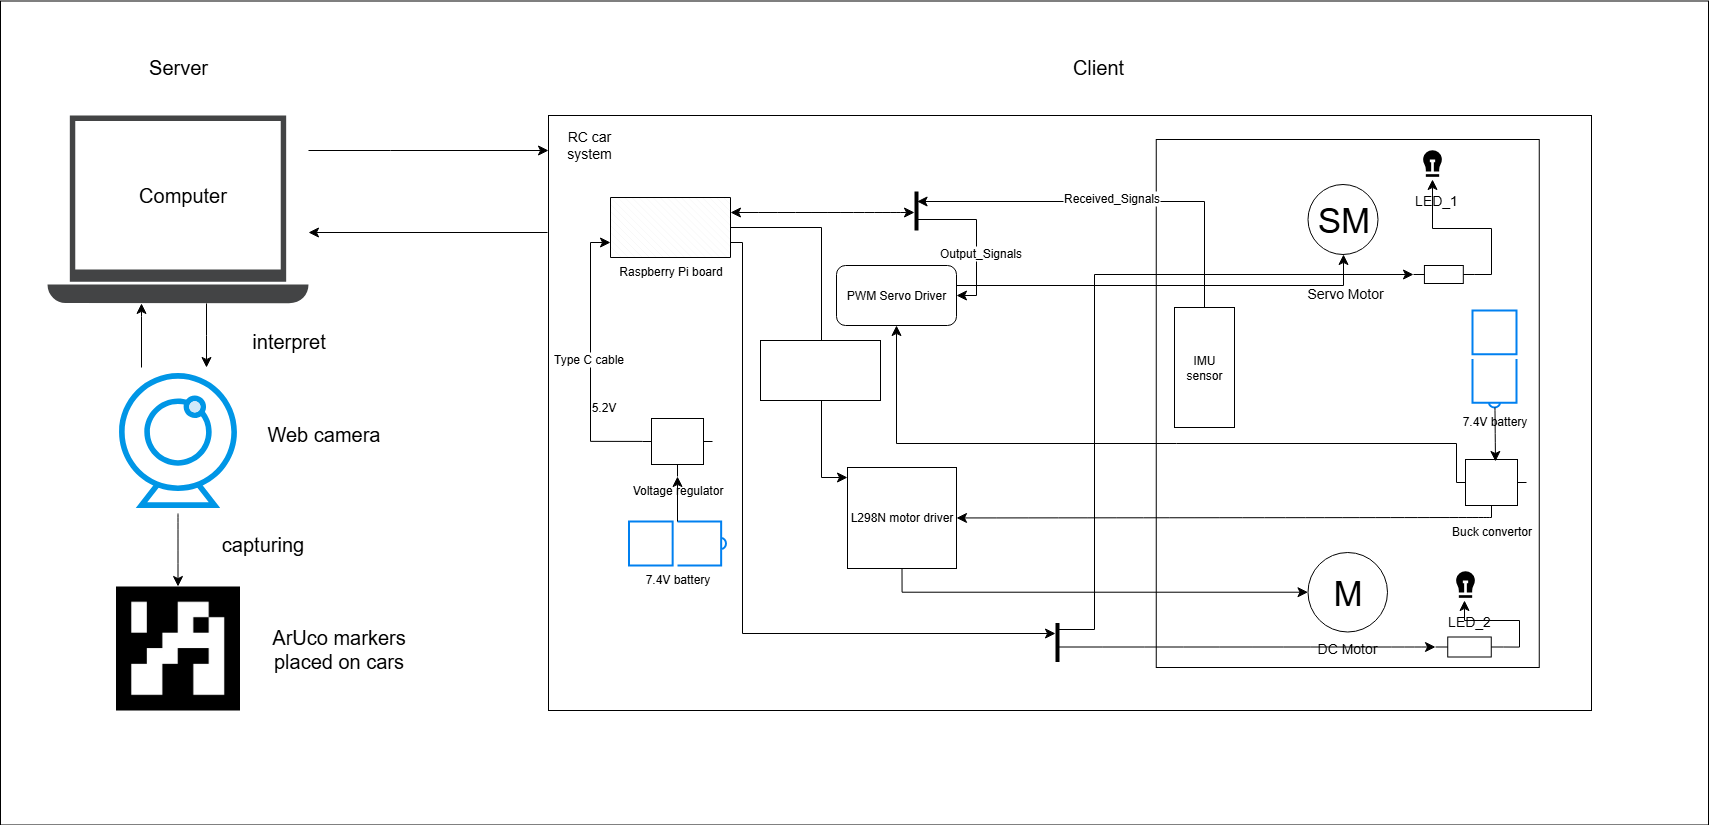

The diagram above was exported from draw.io. Its source (the exported page's mxGraphModel, read from the mxfile embedded in the PNG):
<mxGraphModel dx="2837" dy="1601" grid="0" gridSize="10" guides="1" tooltips="1" connect="1" arrows="1" fold="1" page="0" pageScale="1" pageWidth="827" pageHeight="1169" background="#ffffff" math="0" shadow="0">
  <root>
    <mxCell id="0" />
    <mxCell id="1" parent="0" />
    <mxCell id="MzkLv3b9x-DCEPYMHnxv-81" value="" style="rounded=0;whiteSpace=wrap;html=1;fillColor=none;" vertex="1" parent="1">
      <mxGeometry x="-723" y="-199.5" width="1708" height="824" as="geometry" />
    </mxCell>
    <mxCell id="MzkLv3b9x-DCEPYMHnxv-69" style="edgeStyle=orthogonalEdgeStyle;rounded=0;orthogonalLoop=1;jettySize=auto;html=1;fontSize=12;startSize=8;endSize=8;" edge="1" parent="1" target="MzkLv3b9x-DCEPYMHnxv-67">
      <mxGeometry relative="1" as="geometry">
        <mxPoint x="-176" y="32" as="sourcePoint" />
        <Array as="points">
          <mxPoint x="-176" y="32" />
        </Array>
      </mxGeometry>
    </mxCell>
    <mxCell id="MzkLv3b9x-DCEPYMHnxv-62" value="" style="rounded=0;whiteSpace=wrap;html=1;fillColor=none;" vertex="1" parent="1">
      <mxGeometry x="-175" y="-85" width="1043" height="595" as="geometry" />
    </mxCell>
    <mxCell id="MzkLv3b9x-DCEPYMHnxv-45" value="&lt;font style=&quot;font-size: 14px;&quot;&gt;LED_1&lt;/font&gt;" style="text;strokeColor=none;fillColor=none;html=1;align=center;verticalAlign=middle;whiteSpace=wrap;rounded=0;fontSize=16;" vertex="1" parent="1">
      <mxGeometry x="671" y="-16" width="84" height="30" as="geometry" />
    </mxCell>
    <mxCell id="MzkLv3b9x-DCEPYMHnxv-12" value="" style="rounded=0;whiteSpace=wrap;html=1;direction=south;fillColor=none;" vertex="1" parent="1">
      <mxGeometry x="432.75" y="-61" width="383" height="528" as="geometry" />
    </mxCell>
    <mxCell id="MzkLv3b9x-DCEPYMHnxv-1" value="7.4V battery" style="html=1;verticalLabelPosition=bottom;align=center;labelBackgroundColor=#ffffff;verticalAlign=top;strokeWidth=2;strokeColor=#0080F0;shadow=0;dashed=0;shape=mxgraph.ios7.icons.battery;" vertex="1" parent="1">
      <mxGeometry x="-94.5" y="321" width="97" height="44" as="geometry" />
    </mxCell>
    <mxCell id="MzkLv3b9x-DCEPYMHnxv-10" style="edgeStyle=orthogonalEdgeStyle;rounded=0;orthogonalLoop=1;jettySize=auto;html=1;fontSize=12;startSize=8;endSize=8;entryX=0;entryY=0.75;entryDx=0;entryDy=0;entryPerimeter=0;exitX=0;exitY=0.395;exitDx=0;exitDy=0;exitPerimeter=0;" edge="1" parent="1" source="MzkLv3b9x-DCEPYMHnxv-4" target="MzkLv3b9x-DCEPYMHnxv-6">
      <mxGeometry relative="1" as="geometry">
        <mxPoint x="-286" y="180" as="targetPoint" />
      </mxGeometry>
    </mxCell>
    <mxCell id="MzkLv3b9x-DCEPYMHnxv-11" value="Type C cable" style="edgeLabel;html=1;align=center;verticalAlign=middle;resizable=0;points=[];fontSize=12;" vertex="1" connectable="0" parent="MzkLv3b9x-DCEPYMHnxv-10">
      <mxGeometry x="-0.0073" y="3" relative="1" as="geometry">
        <mxPoint as="offset" />
      </mxGeometry>
    </mxCell>
    <mxCell id="MzkLv3b9x-DCEPYMHnxv-4" value="Voltage regulator" style="verticalLabelPosition=bottom;shadow=0;dashed=0;align=center;html=1;verticalAlign=top;shape=mxgraph.electrical.abstract.voltage_regulator;" vertex="1" parent="1">
      <mxGeometry x="-81" y="218" width="70" height="58" as="geometry" />
    </mxCell>
    <mxCell id="MzkLv3b9x-DCEPYMHnxv-5" style="edgeStyle=orthogonalEdgeStyle;rounded=0;orthogonalLoop=1;jettySize=auto;html=1;entryX=0.5;entryY=1;entryDx=0;entryDy=0;entryPerimeter=0;fontSize=12;startSize=8;endSize=8;" edge="1" parent="1" source="MzkLv3b9x-DCEPYMHnxv-1" target="MzkLv3b9x-DCEPYMHnxv-4">
      <mxGeometry relative="1" as="geometry" />
    </mxCell>
    <mxCell id="MzkLv3b9x-DCEPYMHnxv-24" style="edgeStyle=orthogonalEdgeStyle;rounded=0;orthogonalLoop=1;jettySize=auto;html=1;exitX=1;exitY=0.5;exitDx=0;exitDy=0;exitPerimeter=0;fontSize=12;startSize=8;endSize=8;" edge="1" parent="1" source="MzkLv3b9x-DCEPYMHnxv-6" target="MzkLv3b9x-DCEPYMHnxv-18">
      <mxGeometry relative="1" as="geometry">
        <Array as="points">
          <mxPoint x="98" y="27" />
          <mxPoint x="98" y="277" />
        </Array>
      </mxGeometry>
    </mxCell>
    <mxCell id="MzkLv3b9x-DCEPYMHnxv-60" style="edgeStyle=orthogonalEdgeStyle;rounded=0;orthogonalLoop=1;jettySize=auto;html=1;exitX=1;exitY=0.75;exitDx=0;exitDy=0;exitPerimeter=0;fontSize=12;startSize=8;endSize=8;" edge="1" parent="1" source="MzkLv3b9x-DCEPYMHnxv-6" target="MzkLv3b9x-DCEPYMHnxv-58">
      <mxGeometry relative="1" as="geometry">
        <Array as="points">
          <mxPoint x="19" y="42" />
          <mxPoint x="19" y="433" />
        </Array>
      </mxGeometry>
    </mxCell>
    <mxCell id="MzkLv3b9x-DCEPYMHnxv-6" value="Raspberry Pi board" style="verticalLabelPosition=bottom;verticalAlign=top;html=1;shape=mxgraph.basic.patternFillRect;fillStyle=diagRev;step=5;fillStrokeWidth=0.2;fillStrokeColor=#dddddd;" vertex="1" parent="1">
      <mxGeometry x="-113" y="-3" width="120" height="60" as="geometry" />
    </mxCell>
    <mxCell id="MzkLv3b9x-DCEPYMHnxv-7" value="M" style="verticalLabelPosition=middle;shadow=0;dashed=0;align=center;html=1;verticalAlign=middle;strokeWidth=1;shape=ellipse;aspect=fixed;fontSize=35;" vertex="1" parent="1">
      <mxGeometry x="584.5" y="352" width="79.5" height="79.5" as="geometry" />
    </mxCell>
    <mxCell id="MzkLv3b9x-DCEPYMHnxv-9" value="SM" style="verticalLabelPosition=middle;shadow=0;dashed=0;align=center;html=1;verticalAlign=middle;strokeWidth=1;shape=ellipse;aspect=fixed;fontSize=35;" vertex="1" parent="1">
      <mxGeometry x="584.5" y="-16" width="70" height="70" as="geometry" />
    </mxCell>
    <mxCell id="MzkLv3b9x-DCEPYMHnxv-13" value="7.4V battery" style="html=1;verticalLabelPosition=bottom;align=center;labelBackgroundColor=#ffffff;verticalAlign=top;strokeWidth=2;strokeColor=#0080F0;shadow=0;dashed=0;shape=mxgraph.ios7.icons.battery;direction=south;" vertex="1" parent="1">
      <mxGeometry x="749" y="110" width="44" height="97" as="geometry" />
    </mxCell>
    <mxCell id="MzkLv3b9x-DCEPYMHnxv-26" style="edgeStyle=orthogonalEdgeStyle;rounded=0;orthogonalLoop=1;jettySize=auto;html=1;exitX=0;exitY=0.5;exitDx=0;exitDy=0;fontSize=12;startSize=8;endSize=8;" edge="1" parent="1" source="MzkLv3b9x-DCEPYMHnxv-14" target="MzkLv3b9x-DCEPYMHnxv-29">
      <mxGeometry relative="1" as="geometry">
        <mxPoint x="204" y="10" as="targetPoint" />
        <Array as="points">
          <mxPoint x="481" y="1" />
        </Array>
      </mxGeometry>
    </mxCell>
    <mxCell id="MzkLv3b9x-DCEPYMHnxv-27" value="Received_Signals" style="edgeLabel;html=1;align=center;verticalAlign=middle;resizable=0;points=[];fontSize=12;" vertex="1" connectable="0" parent="MzkLv3b9x-DCEPYMHnxv-26">
      <mxGeometry x="0.0194" y="-4" relative="1" as="geometry">
        <mxPoint as="offset" />
      </mxGeometry>
    </mxCell>
    <mxCell id="MzkLv3b9x-DCEPYMHnxv-14" value="IMU sensor" style="rounded=0;whiteSpace=wrap;html=1;direction=south;" vertex="1" parent="1">
      <mxGeometry x="451" y="107" width="60" height="120" as="geometry" />
    </mxCell>
    <mxCell id="MzkLv3b9x-DCEPYMHnxv-15" value="&lt;font style=&quot;font-size: 12px;&quot;&gt;5.2V&lt;/font&gt;" style="text;html=1;align=center;verticalAlign=middle;resizable=0;points=[];autosize=1;strokeColor=none;fillColor=none;fontSize=16;" vertex="1" parent="1">
      <mxGeometry x="-142" y="190" width="43" height="31" as="geometry" />
    </mxCell>
    <mxCell id="MzkLv3b9x-DCEPYMHnxv-21" style="edgeStyle=orthogonalEdgeStyle;rounded=0;orthogonalLoop=1;jettySize=auto;html=1;exitX=0;exitY=0.395;exitDx=0;exitDy=0;exitPerimeter=0;fontSize=12;startSize=8;endSize=8;" edge="1" parent="1" source="MzkLv3b9x-DCEPYMHnxv-16" target="MzkLv3b9x-DCEPYMHnxv-17">
      <mxGeometry relative="1" as="geometry">
        <Array as="points">
          <mxPoint x="733" y="243" />
          <mxPoint x="173" y="243" />
        </Array>
      </mxGeometry>
    </mxCell>
    <mxCell id="MzkLv3b9x-DCEPYMHnxv-22" style="edgeStyle=none;curved=1;rounded=0;orthogonalLoop=1;jettySize=auto;html=1;exitX=0.5;exitY=1;exitDx=0;exitDy=0;exitPerimeter=0;fontSize=12;startSize=8;endSize=8;" edge="1" parent="1" source="MzkLv3b9x-DCEPYMHnxv-16" target="MzkLv3b9x-DCEPYMHnxv-18">
      <mxGeometry relative="1" as="geometry">
        <mxPoint x="768" y="533" as="targetPoint" />
      </mxGeometry>
    </mxCell>
    <mxCell id="MzkLv3b9x-DCEPYMHnxv-16" value="Buck convertor" style="verticalLabelPosition=bottom;shadow=0;dashed=0;align=center;html=1;verticalAlign=top;shape=mxgraph.electrical.abstract.voltage_regulator;" vertex="1" parent="1">
      <mxGeometry x="733" y="259" width="70" height="58" as="geometry" />
    </mxCell>
    <mxCell id="MzkLv3b9x-DCEPYMHnxv-28" style="edgeStyle=orthogonalEdgeStyle;rounded=0;orthogonalLoop=1;jettySize=auto;html=1;exitX=1;exitY=0.5;exitDx=0;exitDy=0;fontSize=12;startSize=8;endSize=8;startArrow=classic;startFill=1;endArrow=none;endFill=0;" edge="1" parent="1" source="MzkLv3b9x-DCEPYMHnxv-17" target="MzkLv3b9x-DCEPYMHnxv-29">
      <mxGeometry relative="1" as="geometry">
        <mxPoint x="204" y="11" as="targetPoint" />
        <Array as="points">
          <mxPoint x="253" y="95" />
          <mxPoint x="253" y="19" />
        </Array>
      </mxGeometry>
    </mxCell>
    <mxCell id="MzkLv3b9x-DCEPYMHnxv-31" value="Output_Signals" style="edgeLabel;html=1;align=center;verticalAlign=middle;resizable=0;points=[];fontSize=12;" vertex="1" connectable="0" parent="MzkLv3b9x-DCEPYMHnxv-28">
      <mxGeometry x="-0.2" y="-3" relative="1" as="geometry">
        <mxPoint as="offset" />
      </mxGeometry>
    </mxCell>
    <mxCell id="MzkLv3b9x-DCEPYMHnxv-34" style="edgeStyle=orthogonalEdgeStyle;rounded=0;orthogonalLoop=1;jettySize=auto;html=1;exitX=1;exitY=0.75;exitDx=0;exitDy=0;fontSize=12;startSize=8;endSize=8;" edge="1" parent="1" source="MzkLv3b9x-DCEPYMHnxv-17" target="MzkLv3b9x-DCEPYMHnxv-9">
      <mxGeometry relative="1" as="geometry">
        <Array as="points">
          <mxPoint x="233" y="85" />
          <mxPoint x="620" y="85" />
        </Array>
      </mxGeometry>
    </mxCell>
    <mxCell id="MzkLv3b9x-DCEPYMHnxv-17" value="PWM Servo Driver" style="rounded=1;whiteSpace=wrap;html=1;" vertex="1" parent="1">
      <mxGeometry x="113" y="65" width="120" height="60" as="geometry" />
    </mxCell>
    <mxCell id="MzkLv3b9x-DCEPYMHnxv-25" style="edgeStyle=orthogonalEdgeStyle;rounded=0;orthogonalLoop=1;jettySize=auto;html=1;exitX=0.5;exitY=1;exitDx=0;exitDy=0;fontSize=12;startSize=8;endSize=8;" edge="1" parent="1" source="MzkLv3b9x-DCEPYMHnxv-18" target="MzkLv3b9x-DCEPYMHnxv-7">
      <mxGeometry relative="1" as="geometry" />
    </mxCell>
    <mxCell id="MzkLv3b9x-DCEPYMHnxv-18" value="L298N motor driver" style="whiteSpace=wrap;html=1;" vertex="1" parent="1">
      <mxGeometry x="124" y="267" width="109" height="101" as="geometry" />
    </mxCell>
    <mxCell id="MzkLv3b9x-DCEPYMHnxv-20" style="edgeStyle=none;curved=1;rounded=0;orthogonalLoop=1;jettySize=auto;html=1;entryX=0.557;entryY=0.034;entryDx=0;entryDy=0;entryPerimeter=0;fontSize=12;startSize=8;endSize=8;" edge="1" parent="1" source="MzkLv3b9x-DCEPYMHnxv-13" target="MzkLv3b9x-DCEPYMHnxv-16">
      <mxGeometry relative="1" as="geometry" />
    </mxCell>
    <mxCell id="MzkLv3b9x-DCEPYMHnxv-29" value="" style="line;strokeWidth=4;direction=south;html=1;perimeter=backbonePerimeter;points=[];outlineConnect=0;" vertex="1" parent="1">
      <mxGeometry x="188" y="-9" width="10" height="39" as="geometry" />
    </mxCell>
    <mxCell id="MzkLv3b9x-DCEPYMHnxv-30" style="edgeStyle=none;curved=1;rounded=0;orthogonalLoop=1;jettySize=auto;html=1;entryX=1;entryY=0.25;entryDx=0;entryDy=0;entryPerimeter=0;fontSize=12;startSize=8;endSize=8;startArrow=classic;startFill=1;" edge="1" parent="1" source="MzkLv3b9x-DCEPYMHnxv-29" target="MzkLv3b9x-DCEPYMHnxv-6">
      <mxGeometry relative="1" as="geometry" />
    </mxCell>
    <mxCell id="MzkLv3b9x-DCEPYMHnxv-32" value="&lt;font style=&quot;font-size: 14px;&quot;&gt;Servo Motor&lt;/font&gt;" style="text;strokeColor=none;fillColor=none;html=1;align=center;verticalAlign=middle;whiteSpace=wrap;rounded=0;fontSize=16;" vertex="1" parent="1">
      <mxGeometry x="580" y="77" width="84" height="30" as="geometry" />
    </mxCell>
    <mxCell id="MzkLv3b9x-DCEPYMHnxv-33" value="&lt;font style=&quot;font-size: 14px;&quot;&gt;DC Motor&lt;/font&gt;" style="text;strokeColor=none;fillColor=none;html=1;align=center;verticalAlign=middle;whiteSpace=wrap;rounded=0;fontSize=16;" vertex="1" parent="1">
      <mxGeometry x="582.25" y="431.5" width="84" height="30" as="geometry" />
    </mxCell>
    <mxCell id="MzkLv3b9x-DCEPYMHnxv-44" value="" style="shape=image;html=1;verticalAlign=top;verticalLabelPosition=bottom;labelBackgroundColor=#ffffff;imageAspect=0;aspect=fixed;image=https://icons.diagrams.net/icon-cache1/Energy_and_Power_Glyph_24_px-2259/Lamp_electric_light_led_bulb_light_bulb_luminaire-1491.svg" vertex="1" parent="1">
      <mxGeometry x="693" y="-53" width="32" height="32" as="geometry" />
    </mxCell>
    <mxCell id="MzkLv3b9x-DCEPYMHnxv-46" value="" style="shape=image;html=1;verticalAlign=top;verticalLabelPosition=bottom;labelBackgroundColor=#ffffff;imageAspect=0;aspect=fixed;image=https://icons.diagrams.net/icon-cache1/Energy_and_Power_Glyph_24_px-2259/Lamp_electric_light_led_bulb_light_bulb_luminaire-1491.svg" vertex="1" parent="1">
      <mxGeometry x="726" y="368" width="32" height="32" as="geometry" />
    </mxCell>
    <mxCell id="MzkLv3b9x-DCEPYMHnxv-47" value="&lt;font style=&quot;font-size: 14px;&quot;&gt;LED_2&lt;/font&gt;" style="text;strokeColor=none;fillColor=none;html=1;align=center;verticalAlign=middle;whiteSpace=wrap;rounded=0;fontSize=16;" vertex="1" parent="1">
      <mxGeometry x="704" y="405" width="84" height="30" as="geometry" />
    </mxCell>
    <mxCell id="MzkLv3b9x-DCEPYMHnxv-57" style="edgeStyle=orthogonalEdgeStyle;rounded=0;orthogonalLoop=1;jettySize=auto;html=1;exitX=0;exitY=0.5;exitDx=0;exitDy=0;exitPerimeter=0;fontSize=12;startSize=8;endSize=8;startArrow=classic;startFill=1;endArrow=none;endFill=0;" edge="1" parent="1" source="MzkLv3b9x-DCEPYMHnxv-48" target="MzkLv3b9x-DCEPYMHnxv-58">
      <mxGeometry relative="1" as="geometry">
        <mxPoint x="371" y="413" as="targetPoint" />
        <Array as="points">
          <mxPoint x="371" y="74" />
          <mxPoint x="371" y="429" />
        </Array>
      </mxGeometry>
    </mxCell>
    <mxCell id="MzkLv3b9x-DCEPYMHnxv-48" value="" style="pointerEvents=1;verticalLabelPosition=bottom;shadow=0;dashed=0;align=center;html=1;verticalAlign=top;shape=mxgraph.electrical.resistors.resistor_1;" vertex="1" parent="1">
      <mxGeometry x="690" y="65" width="60.75" height="18" as="geometry" />
    </mxCell>
    <mxCell id="MzkLv3b9x-DCEPYMHnxv-56" style="edgeStyle=none;curved=1;rounded=0;orthogonalLoop=1;jettySize=auto;html=1;exitX=0;exitY=0.5;exitDx=0;exitDy=0;exitPerimeter=0;fontSize=12;startSize=8;endSize=8;startArrow=classic;startFill=1;endArrow=none;endFill=0;" edge="1" parent="1" source="MzkLv3b9x-DCEPYMHnxv-49" target="MzkLv3b9x-DCEPYMHnxv-58">
      <mxGeometry relative="1" as="geometry">
        <mxPoint x="342.66666666666674" y="446.66666666666674" as="targetPoint" />
      </mxGeometry>
    </mxCell>
    <mxCell id="MzkLv3b9x-DCEPYMHnxv-49" value="" style="pointerEvents=1;verticalLabelPosition=bottom;shadow=0;dashed=0;align=center;html=1;verticalAlign=top;shape=mxgraph.electrical.resistors.resistor_1;" vertex="1" parent="1">
      <mxGeometry x="712" y="436.5" width="68" height="20" as="geometry" />
    </mxCell>
    <mxCell id="MzkLv3b9x-DCEPYMHnxv-53" style="edgeStyle=orthogonalEdgeStyle;rounded=0;orthogonalLoop=1;jettySize=auto;html=1;exitX=0.5;exitY=1;exitDx=0;exitDy=0;fontSize=12;startSize=8;endSize=8;entryX=1;entryY=0.5;entryDx=0;entryDy=0;entryPerimeter=0;startArrow=classic;startFill=1;endArrow=none;endFill=0;" edge="1" parent="1" target="MzkLv3b9x-DCEPYMHnxv-49">
      <mxGeometry relative="1" as="geometry">
        <mxPoint x="741" y="399.9999999999999" as="sourcePoint" />
        <mxPoint x="940" y="449.9999999999999" as="targetPoint" />
        <Array as="points">
          <mxPoint x="741" y="420" />
          <mxPoint x="796" y="420" />
          <mxPoint x="796" y="447" />
        </Array>
      </mxGeometry>
    </mxCell>
    <mxCell id="MzkLv3b9x-DCEPYMHnxv-58" value="" style="line;strokeWidth=4;direction=south;html=1;perimeter=backbonePerimeter;points=[];outlineConnect=0;" vertex="1" parent="1">
      <mxGeometry x="329" y="422.5" width="10" height="39" as="geometry" />
    </mxCell>
    <mxCell id="MzkLv3b9x-DCEPYMHnxv-51" style="edgeStyle=orthogonalEdgeStyle;rounded=0;orthogonalLoop=1;jettySize=auto;html=1;exitX=0.5;exitY=1;exitDx=0;exitDy=0;fontSize=12;startSize=8;endSize=8;entryX=1;entryY=0.5;entryDx=0;entryDy=0;entryPerimeter=0;startArrow=classic;startFill=1;endArrow=none;endFill=0;" edge="1" parent="1" source="MzkLv3b9x-DCEPYMHnxv-44" target="MzkLv3b9x-DCEPYMHnxv-48">
      <mxGeometry relative="1" as="geometry">
        <Array as="points">
          <mxPoint x="709" y="28" />
          <mxPoint x="768" y="28" />
          <mxPoint x="768" y="74" />
        </Array>
      </mxGeometry>
    </mxCell>
    <mxCell id="MzkLv3b9x-DCEPYMHnxv-64" value="&lt;font style=&quot;font-size: 14px;&quot;&gt;RC car system&lt;/font&gt;" style="text;html=1;align=center;verticalAlign=middle;whiteSpace=wrap;rounded=0;" vertex="1" parent="1">
      <mxGeometry x="-164" y="-71" width="60" height="30" as="geometry" />
    </mxCell>
    <mxCell id="MzkLv3b9x-DCEPYMHnxv-65" value="&lt;font style=&quot;font-size: 20px;&quot;&gt;Client&lt;/font&gt;" style="text;html=1;align=center;verticalAlign=middle;whiteSpace=wrap;rounded=0;" vertex="1" parent="1">
      <mxGeometry x="345" y="-149" width="60" height="30" as="geometry" />
    </mxCell>
    <mxCell id="MzkLv3b9x-DCEPYMHnxv-66" value="&lt;font style=&quot;font-size: 20px;&quot;&gt;Server&lt;/font&gt;" style="text;html=1;align=center;verticalAlign=middle;whiteSpace=wrap;rounded=0;" vertex="1" parent="1">
      <mxGeometry x="-575.5" y="-149" width="60" height="30" as="geometry" />
    </mxCell>
    <mxCell id="MzkLv3b9x-DCEPYMHnxv-68" style="edgeStyle=orthogonalEdgeStyle;rounded=0;orthogonalLoop=1;jettySize=auto;html=1;fontSize=12;startSize=8;endSize=8;" edge="1" parent="1" source="MzkLv3b9x-DCEPYMHnxv-67" target="MzkLv3b9x-DCEPYMHnxv-62">
      <mxGeometry relative="1" as="geometry">
        <mxPoint x="-421" y="101.99941176470585" as="sourcePoint" />
        <mxPoint x="-181" y="101.99941176470585" as="targetPoint" />
        <Array as="points">
          <mxPoint x="-333" y="-50" />
          <mxPoint x="-333" y="-50" />
        </Array>
      </mxGeometry>
    </mxCell>
    <mxCell id="MzkLv3b9x-DCEPYMHnxv-71" style="edgeStyle=orthogonalEdgeStyle;rounded=0;orthogonalLoop=1;jettySize=auto;html=1;fontSize=12;startSize=8;endSize=8;" edge="1" parent="1" source="MzkLv3b9x-DCEPYMHnxv-67" target="MzkLv3b9x-DCEPYMHnxv-70">
      <mxGeometry relative="1" as="geometry">
        <Array as="points">
          <mxPoint x="-517" y="135" />
          <mxPoint x="-517" y="135" />
        </Array>
      </mxGeometry>
    </mxCell>
    <mxCell id="MzkLv3b9x-DCEPYMHnxv-67" value="" style="sketch=0;pointerEvents=1;shadow=0;dashed=0;html=1;strokeColor=none;fillColor=#434445;aspect=fixed;labelPosition=center;verticalLabelPosition=bottom;verticalAlign=top;align=center;outlineConnect=0;shape=mxgraph.vvd.laptop;" vertex="1" parent="1">
      <mxGeometry x="-676" y="-85.00000000000001" width="261" height="187.92" as="geometry" />
    </mxCell>
    <mxCell id="MzkLv3b9x-DCEPYMHnxv-74" style="edgeStyle=none;curved=1;rounded=0;orthogonalLoop=1;jettySize=auto;html=1;entryX=0.5;entryY=0;entryDx=0;entryDy=0;fontSize=12;startSize=8;endSize=8;" edge="1" parent="1" source="MzkLv3b9x-DCEPYMHnxv-70" target="MzkLv3b9x-DCEPYMHnxv-73">
      <mxGeometry relative="1" as="geometry" />
    </mxCell>
    <mxCell id="MzkLv3b9x-DCEPYMHnxv-78" style="edgeStyle=orthogonalEdgeStyle;rounded=0;orthogonalLoop=1;jettySize=auto;html=1;exitX=0.25;exitY=0;exitDx=0;exitDy=0;fontSize=12;startSize=8;endSize=8;" edge="1" parent="1" source="MzkLv3b9x-DCEPYMHnxv-70" target="MzkLv3b9x-DCEPYMHnxv-67">
      <mxGeometry relative="1" as="geometry">
        <Array as="points">
          <mxPoint x="-582" y="116" />
          <mxPoint x="-582" y="116" />
        </Array>
      </mxGeometry>
    </mxCell>
    <mxCell id="MzkLv3b9x-DCEPYMHnxv-70" value="" style="shape=image;html=1;verticalAlign=top;verticalLabelPosition=bottom;labelBackgroundColor=#ffffff;imageAspect=0;aspect=fixed;image=https://icons.diagrams.net/icon-cache1/Computer_Hardware_Cute_Style_vol_1-2890/camera__cam__web__multimedia__webcam__webcamera__live-1219.svg" vertex="1" parent="1">
      <mxGeometry x="-618.5" y="167" width="146" height="146" as="geometry" />
    </mxCell>
    <mxCell id="MzkLv3b9x-DCEPYMHnxv-72" value="&lt;font style=&quot;font-size: 20px;&quot;&gt;Web camera&lt;/font&gt;" style="text;html=1;align=center;verticalAlign=middle;whiteSpace=wrap;rounded=0;" vertex="1" parent="1">
      <mxGeometry x="-480" y="218" width="161" height="30" as="geometry" />
    </mxCell>
    <mxCell id="MzkLv3b9x-DCEPYMHnxv-73" value="" style="shape=image;verticalLabelPosition=bottom;labelBackgroundColor=default;verticalAlign=top;aspect=fixed;imageAspect=0;image=data:image/avif,(base64 omitted: 2524 chars);" vertex="1" parent="1">
      <mxGeometry x="-607.5" y="386" width="124" height="124" as="geometry" />
    </mxCell>
    <mxCell id="MzkLv3b9x-DCEPYMHnxv-75" value="&lt;font style=&quot;font-size: 20px;&quot;&gt;capturing&lt;/font&gt;" style="text;html=1;align=center;verticalAlign=middle;whiteSpace=wrap;rounded=0;" vertex="1" parent="1">
      <mxGeometry x="-541" y="328" width="161" height="30" as="geometry" />
    </mxCell>
    <mxCell id="MzkLv3b9x-DCEPYMHnxv-76" value="&lt;font style=&quot;font-size: 20px;&quot;&gt;ArUco markers&lt;/font&gt;&lt;div&gt;&lt;font style=&quot;font-size: 20px;&quot;&gt;placed on cars&lt;/font&gt;&lt;/div&gt;" style="text;html=1;align=center;verticalAlign=middle;whiteSpace=wrap;rounded=0;" vertex="1" parent="1">
      <mxGeometry x="-465" y="426" width="161" height="44" as="geometry" />
    </mxCell>
    <mxCell id="MzkLv3b9x-DCEPYMHnxv-77" value="&lt;font style=&quot;font-size: 20px;&quot;&gt;Computer&lt;/font&gt;" style="text;html=1;align=center;verticalAlign=middle;whiteSpace=wrap;rounded=0;" vertex="1" parent="1">
      <mxGeometry x="-621" y="-21" width="161" height="30" as="geometry" />
    </mxCell>
    <mxCell id="MzkLv3b9x-DCEPYMHnxv-79" value="&lt;font style=&quot;font-size: 20px;&quot;&gt;interpret&lt;/font&gt;" style="text;html=1;align=center;verticalAlign=middle;whiteSpace=wrap;rounded=0;" vertex="1" parent="1">
      <mxGeometry x="-515.5" y="125" width="161" height="30" as="geometry" />
    </mxCell>
    <mxCell id="MzkLv3b9x-DCEPYMHnxv-80" value="" style="rounded=0;whiteSpace=wrap;html=1;" vertex="1" parent="1">
      <mxGeometry x="37" y="140" width="120" height="60" as="geometry" />
    </mxCell>
  </root>
</mxGraphModel>